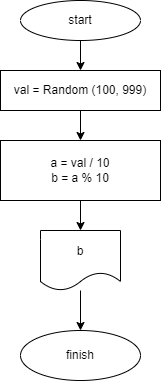

The diagram above was exported from draw.io. Its source (the exported page's mxGraphModel, read from the mxfile embedded in the PNG):
<mxGraphModel dx="407" dy="504" grid="1" gridSize="10" guides="1" tooltips="1" connect="1" arrows="1" fold="1" page="1" pageScale="1" pageWidth="827" pageHeight="1169" math="0" shadow="0">
  <root>
    <mxCell id="0" />
    <mxCell id="1" parent="0" />
    <mxCell id="4" value="" style="edgeStyle=none;html=1;" edge="1" parent="1" source="2" target="3">
      <mxGeometry relative="1" as="geometry" />
    </mxCell>
    <mxCell id="2" value="start" style="ellipse;whiteSpace=wrap;html=1;" vertex="1" parent="1">
      <mxGeometry x="210" y="10" width="120" height="40" as="geometry" />
    </mxCell>
    <mxCell id="6" value="" style="edgeStyle=none;html=1;" edge="1" parent="1" source="3" target="5">
      <mxGeometry relative="1" as="geometry" />
    </mxCell>
    <mxCell id="3" value="val = Random (100, 999)" style="whiteSpace=wrap;html=1;" vertex="1" parent="1">
      <mxGeometry x="190" y="80" width="160" height="40" as="geometry" />
    </mxCell>
    <mxCell id="8" value="" style="edgeStyle=none;html=1;" edge="1" parent="1" source="5">
      <mxGeometry relative="1" as="geometry">
        <mxPoint x="270" y="240" as="targetPoint" />
      </mxGeometry>
    </mxCell>
    <mxCell id="5" value="a = val / 10&lt;br&gt;b = a % 10" style="whiteSpace=wrap;html=1;" vertex="1" parent="1">
      <mxGeometry x="190" y="150" width="160" height="60" as="geometry" />
    </mxCell>
    <mxCell id="11" value="" style="edgeStyle=none;html=1;" edge="1" parent="1" source="9" target="10">
      <mxGeometry relative="1" as="geometry" />
    </mxCell>
    <mxCell id="9" value="b" style="shape=document;whiteSpace=wrap;html=1;boundedLbl=1;" vertex="1" parent="1">
      <mxGeometry x="230" y="240" width="80" height="60" as="geometry" />
    </mxCell>
    <mxCell id="10" value="finish" style="ellipse;whiteSpace=wrap;html=1;" vertex="1" parent="1">
      <mxGeometry x="210" y="340" width="120" height="50" as="geometry" />
    </mxCell>
  </root>
</mxGraphModel>